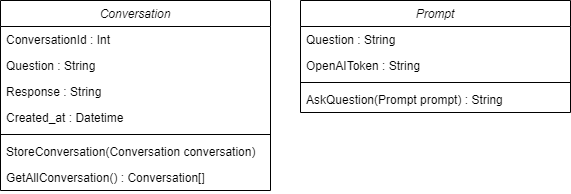

The diagram above was exported from draw.io. Its source (the exported page's mxGraphModel, read from the mxfile embedded in the PNG):
<mxGraphModel dx="2074" dy="1128" grid="1" gridSize="10" guides="1" tooltips="1" connect="1" arrows="1" fold="1" page="1" pageScale="1" pageWidth="827" pageHeight="1169" math="0" shadow="0">
  <root>
    <mxCell id="WIyWlLk6GJQsqaUBKTNV-0" />
    <mxCell id="WIyWlLk6GJQsqaUBKTNV-1" parent="WIyWlLk6GJQsqaUBKTNV-0" />
    <mxCell id="zkfFHV4jXpPFQw0GAbJ--0" value="Conversation" style="swimlane;fontStyle=2;align=center;verticalAlign=top;childLayout=stackLayout;horizontal=1;startSize=26;horizontalStack=0;resizeParent=1;resizeLast=0;collapsible=1;marginBottom=0;rounded=0;shadow=0;strokeWidth=1;" parent="WIyWlLk6GJQsqaUBKTNV-1" vertex="1">
      <mxGeometry x="40" y="40" width="270" height="190" as="geometry">
        <mxRectangle x="230" y="140" width="160" height="26" as="alternateBounds" />
      </mxGeometry>
    </mxCell>
    <mxCell id="zkfFHV4jXpPFQw0GAbJ--1" value="ConversationId : Int" style="text;align=left;verticalAlign=top;spacingLeft=4;spacingRight=4;overflow=hidden;rotatable=0;points=[[0,0.5],[1,0.5]];portConstraint=eastwest;" parent="zkfFHV4jXpPFQw0GAbJ--0" vertex="1">
      <mxGeometry y="26" width="270" height="26" as="geometry" />
    </mxCell>
    <mxCell id="zkfFHV4jXpPFQw0GAbJ--2" value="Question : String" style="text;align=left;verticalAlign=top;spacingLeft=4;spacingRight=4;overflow=hidden;rotatable=0;points=[[0,0.5],[1,0.5]];portConstraint=eastwest;rounded=0;shadow=0;html=0;" parent="zkfFHV4jXpPFQw0GAbJ--0" vertex="1">
      <mxGeometry y="52" width="270" height="26" as="geometry" />
    </mxCell>
    <mxCell id="zkfFHV4jXpPFQw0GAbJ--3" value="Response : String" style="text;align=left;verticalAlign=top;spacingLeft=4;spacingRight=4;overflow=hidden;rotatable=0;points=[[0,0.5],[1,0.5]];portConstraint=eastwest;rounded=0;shadow=0;html=0;" parent="zkfFHV4jXpPFQw0GAbJ--0" vertex="1">
      <mxGeometry y="78" width="270" height="26" as="geometry" />
    </mxCell>
    <mxCell id="2qG5A29urBwwCXCQ8KRK-0" value="Created_at : Datetime" style="text;align=left;verticalAlign=top;spacingLeft=4;spacingRight=4;overflow=hidden;rotatable=0;points=[[0,0.5],[1,0.5]];portConstraint=eastwest;rounded=0;shadow=0;html=0;" parent="zkfFHV4jXpPFQw0GAbJ--0" vertex="1">
      <mxGeometry y="104" width="270" height="26" as="geometry" />
    </mxCell>
    <mxCell id="zkfFHV4jXpPFQw0GAbJ--4" value="" style="line;html=1;strokeWidth=1;align=left;verticalAlign=middle;spacingTop=-1;spacingLeft=3;spacingRight=3;rotatable=0;labelPosition=right;points=[];portConstraint=eastwest;" parent="zkfFHV4jXpPFQw0GAbJ--0" vertex="1">
      <mxGeometry y="130" width="270" height="8" as="geometry" />
    </mxCell>
    <mxCell id="2qG5A29urBwwCXCQ8KRK-1" value="StoreConversation(Conversation conversation)" style="text;align=left;verticalAlign=top;spacingLeft=4;spacingRight=4;overflow=hidden;rotatable=0;points=[[0,0.5],[1,0.5]];portConstraint=eastwest;rounded=0;shadow=0;html=0;" parent="zkfFHV4jXpPFQw0GAbJ--0" vertex="1">
      <mxGeometry y="138" width="270" height="26" as="geometry" />
    </mxCell>
    <mxCell id="2qG5A29urBwwCXCQ8KRK-3" value="GetAllConversation() : Conversation[]" style="text;align=left;verticalAlign=top;spacingLeft=4;spacingRight=4;overflow=hidden;rotatable=0;points=[[0,0.5],[1,0.5]];portConstraint=eastwest;rounded=0;shadow=0;html=0;" parent="zkfFHV4jXpPFQw0GAbJ--0" vertex="1">
      <mxGeometry y="164" width="270" height="26" as="geometry" />
    </mxCell>
    <mxCell id="2qG5A29urBwwCXCQ8KRK-4" value="Prompt" style="swimlane;fontStyle=2;align=center;verticalAlign=top;childLayout=stackLayout;horizontal=1;startSize=26;horizontalStack=0;resizeParent=1;resizeLast=0;collapsible=1;marginBottom=0;rounded=0;shadow=0;strokeWidth=1;" parent="WIyWlLk6GJQsqaUBKTNV-1" vertex="1">
      <mxGeometry x="340" y="40" width="270" height="112" as="geometry">
        <mxRectangle x="230" y="140" width="160" height="26" as="alternateBounds" />
      </mxGeometry>
    </mxCell>
    <mxCell id="2qG5A29urBwwCXCQ8KRK-6" value="Question : String" style="text;align=left;verticalAlign=top;spacingLeft=4;spacingRight=4;overflow=hidden;rotatable=0;points=[[0,0.5],[1,0.5]];portConstraint=eastwest;rounded=0;shadow=0;html=0;" parent="2qG5A29urBwwCXCQ8KRK-4" vertex="1">
      <mxGeometry y="26" width="270" height="26" as="geometry" />
    </mxCell>
    <mxCell id="2qG5A29urBwwCXCQ8KRK-7" value="OpenAIToken : String" style="text;align=left;verticalAlign=top;spacingLeft=4;spacingRight=4;overflow=hidden;rotatable=0;points=[[0,0.5],[1,0.5]];portConstraint=eastwest;rounded=0;shadow=0;html=0;" parent="2qG5A29urBwwCXCQ8KRK-4" vertex="1">
      <mxGeometry y="52" width="270" height="26" as="geometry" />
    </mxCell>
    <mxCell id="2qG5A29urBwwCXCQ8KRK-9" value="" style="line;html=1;strokeWidth=1;align=left;verticalAlign=middle;spacingTop=-1;spacingLeft=3;spacingRight=3;rotatable=0;labelPosition=right;points=[];portConstraint=eastwest;" parent="2qG5A29urBwwCXCQ8KRK-4" vertex="1">
      <mxGeometry y="78" width="270" height="8" as="geometry" />
    </mxCell>
    <mxCell id="2qG5A29urBwwCXCQ8KRK-10" value="AskQuestion(Prompt prompt) : String" style="text;align=left;verticalAlign=top;spacingLeft=4;spacingRight=4;overflow=hidden;rotatable=0;points=[[0,0.5],[1,0.5]];portConstraint=eastwest;rounded=0;shadow=0;html=0;" parent="2qG5A29urBwwCXCQ8KRK-4" vertex="1">
      <mxGeometry y="86" width="270" height="26" as="geometry" />
    </mxCell>
  </root>
</mxGraphModel>